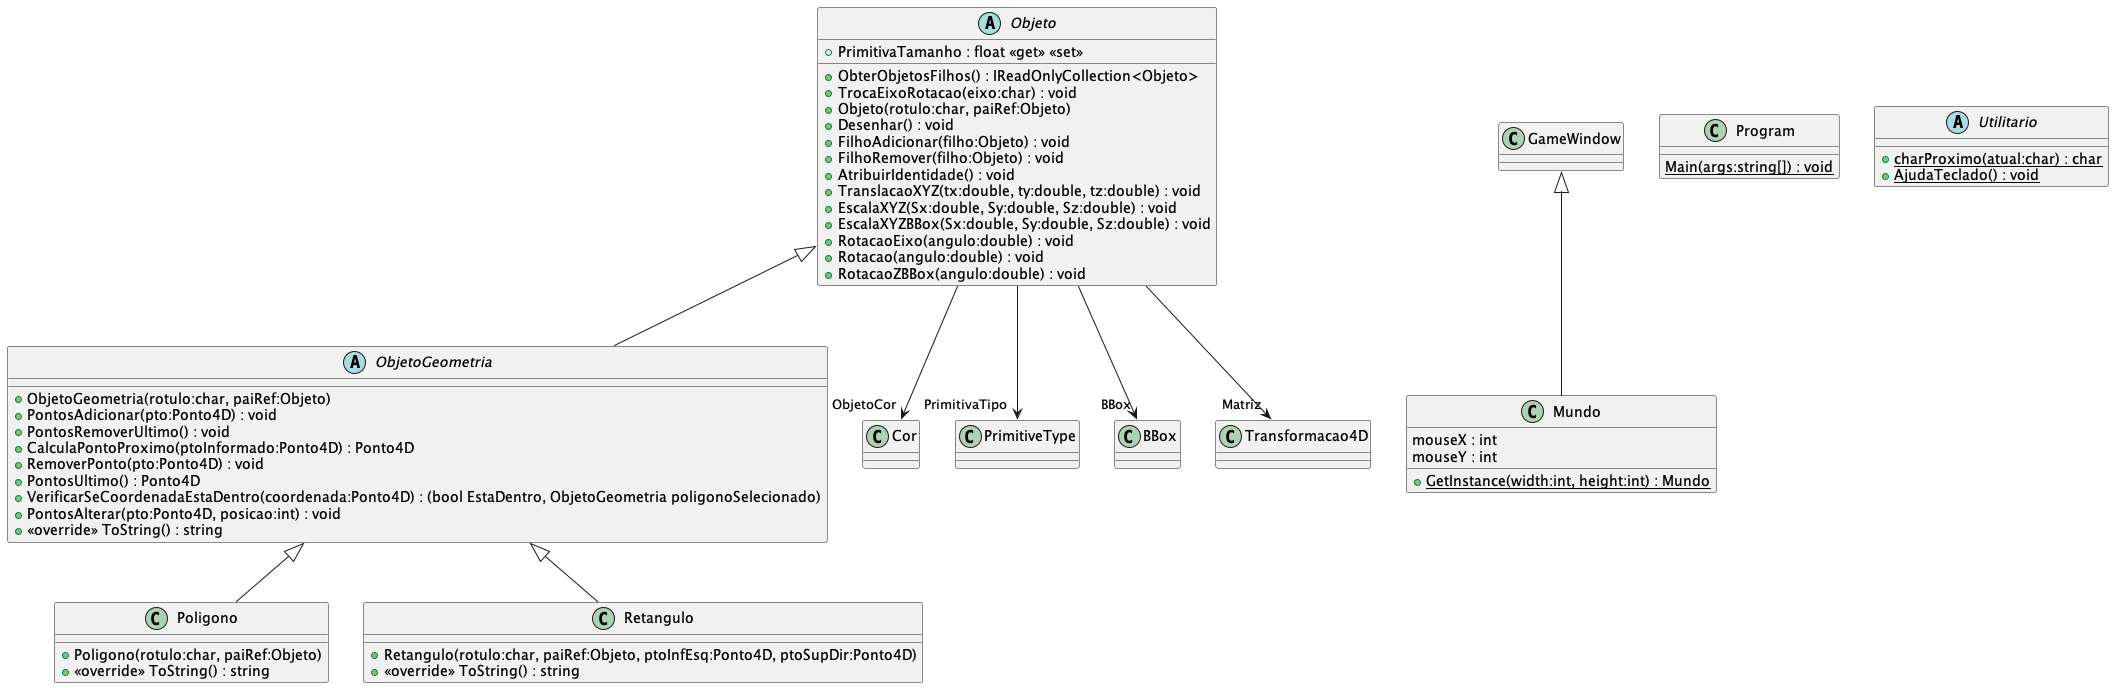

The diagram above was rendered by PlantUML. Its source (embedded in the PNG):
@startuml
!include ./Poligono.puml
!include ./Mundo.puml
!include ./Utilitario.puml
!include ./Retangulo.puml
!include ./Objeto.puml
!include ./ObjetoGeometria.puml
!include ./obj/Debug/net6.0/CG_N3.AssemblyInfo.puml
!include ./obj/Debug/net6.0/.NETCoreApp,Version=v6.0.AssemblyAttributes.puml
@enduml